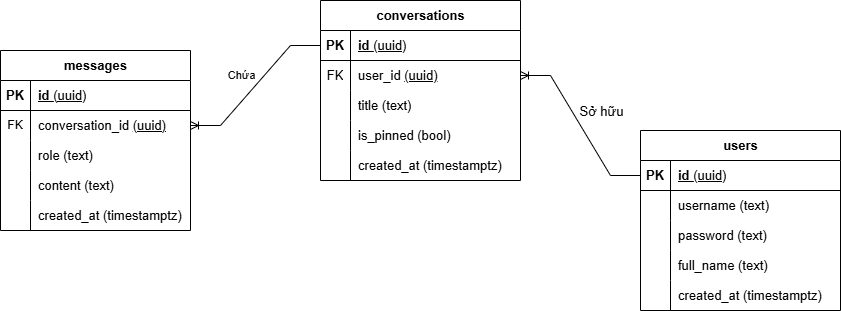

The diagram above was exported from draw.io. Its source (the exported page's mxGraphModel, read from the mxfile embedded in the PNG):
<mxGraphModel dx="1042" dy="527" grid="1" gridSize="10" guides="1" tooltips="1" connect="1" arrows="1" fold="1" page="1" pageScale="1" pageWidth="827" pageHeight="1169" math="0" shadow="0">
  <root>
    <mxCell id="0" />
    <mxCell id="1" parent="0" />
    <mxCell id="axpihVRqeePNhm4dvA-U-6" parent="1" style="shape=table;startSize=30;container=1;collapsible=1;childLayout=tableLayout;fixedRows=1;rowLines=0;fontStyle=1;align=center;resizeLast=1;html=1;fontSize=13;" value="conversations" vertex="1">
      <mxGeometry height="180" width="200" x="350" y="30" as="geometry" />
    </mxCell>
    <mxCell id="axpihVRqeePNhm4dvA-U-7" parent="axpihVRqeePNhm4dvA-U-6" style="shape=tableRow;horizontal=0;startSize=0;swimlaneHead=0;swimlaneBody=0;fillColor=none;collapsible=0;dropTarget=0;points=[[0,0.5],[1,0.5]];portConstraint=eastwest;top=0;left=0;right=0;bottom=1;fontSize=13;" value="" vertex="1">
      <mxGeometry height="30" width="200" y="30" as="geometry" />
    </mxCell>
    <mxCell id="axpihVRqeePNhm4dvA-U-8" parent="axpihVRqeePNhm4dvA-U-7" style="shape=partialRectangle;connectable=0;fillColor=none;top=0;left=0;bottom=0;right=0;fontStyle=1;overflow=hidden;whiteSpace=wrap;html=1;fontSize=13;" value="PK" vertex="1">
      <mxGeometry height="30" width="30" as="geometry">
        <mxRectangle height="30" width="30" as="alternateBounds" />
      </mxGeometry>
    </mxCell>
    <mxCell id="axpihVRqeePNhm4dvA-U-9" parent="axpihVRqeePNhm4dvA-U-7" style="shape=partialRectangle;connectable=0;fillColor=none;top=0;left=0;bottom=0;right=0;align=left;spacingLeft=6;fontStyle=5;overflow=hidden;whiteSpace=wrap;html=1;fontSize=13;" value="id&amp;nbsp;&lt;span style=&quot;font-weight: 400;&quot;&gt;(uuid)&lt;/span&gt;" vertex="1">
      <mxGeometry height="30" width="170" x="30" as="geometry">
        <mxRectangle height="30" width="170" as="alternateBounds" />
      </mxGeometry>
    </mxCell>
    <mxCell id="axpihVRqeePNhm4dvA-U-10" parent="axpihVRqeePNhm4dvA-U-6" style="shape=tableRow;horizontal=0;startSize=0;swimlaneHead=0;swimlaneBody=0;fillColor=none;collapsible=0;dropTarget=0;points=[[0,0.5],[1,0.5]];portConstraint=eastwest;top=0;left=0;right=0;bottom=0;fontSize=13;" value="" vertex="1">
      <mxGeometry height="30" width="200" y="60" as="geometry" />
    </mxCell>
    <mxCell id="axpihVRqeePNhm4dvA-U-11" parent="axpihVRqeePNhm4dvA-U-10" style="shape=partialRectangle;connectable=0;fillColor=none;top=0;left=0;bottom=0;right=0;editable=1;overflow=hidden;whiteSpace=wrap;html=1;fontSize=13;" value="FK" vertex="1">
      <mxGeometry height="30" width="30" as="geometry">
        <mxRectangle height="30" width="30" as="alternateBounds" />
      </mxGeometry>
    </mxCell>
    <mxCell id="axpihVRqeePNhm4dvA-U-12" parent="axpihVRqeePNhm4dvA-U-10" style="shape=partialRectangle;connectable=0;fillColor=none;top=0;left=0;bottom=0;right=0;align=left;spacingLeft=6;overflow=hidden;whiteSpace=wrap;html=1;fontSize=13;" value="user_id&amp;nbsp;&lt;span style=&quot;text-decoration-line: underline;&quot;&gt;(uuid)&lt;/span&gt;" vertex="1">
      <mxGeometry height="30" width="170" x="30" as="geometry">
        <mxRectangle height="30" width="170" as="alternateBounds" />
      </mxGeometry>
    </mxCell>
    <mxCell id="axpihVRqeePNhm4dvA-U-13" parent="axpihVRqeePNhm4dvA-U-6" style="shape=tableRow;horizontal=0;startSize=0;swimlaneHead=0;swimlaneBody=0;fillColor=none;collapsible=0;dropTarget=0;points=[[0,0.5],[1,0.5]];portConstraint=eastwest;top=0;left=0;right=0;bottom=0;fontSize=13;" value="" vertex="1">
      <mxGeometry height="30" width="200" y="90" as="geometry" />
    </mxCell>
    <mxCell id="axpihVRqeePNhm4dvA-U-14" parent="axpihVRqeePNhm4dvA-U-13" style="shape=partialRectangle;connectable=0;fillColor=none;top=0;left=0;bottom=0;right=0;editable=1;overflow=hidden;whiteSpace=wrap;html=1;fontSize=13;" value="" vertex="1">
      <mxGeometry height="30" width="30" as="geometry">
        <mxRectangle height="30" width="30" as="alternateBounds" />
      </mxGeometry>
    </mxCell>
    <mxCell id="axpihVRqeePNhm4dvA-U-15" parent="axpihVRqeePNhm4dvA-U-13" style="shape=partialRectangle;connectable=0;fillColor=none;top=0;left=0;bottom=0;right=0;align=left;spacingLeft=6;overflow=hidden;whiteSpace=wrap;html=1;fontSize=13;" value="title (text)" vertex="1">
      <mxGeometry height="30" width="170" x="30" as="geometry">
        <mxRectangle height="30" width="170" as="alternateBounds" />
      </mxGeometry>
    </mxCell>
    <mxCell id="axpihVRqeePNhm4dvA-U-16" parent="axpihVRqeePNhm4dvA-U-6" style="shape=tableRow;horizontal=0;startSize=0;swimlaneHead=0;swimlaneBody=0;fillColor=none;collapsible=0;dropTarget=0;points=[[0,0.5],[1,0.5]];portConstraint=eastwest;top=0;left=0;right=0;bottom=0;fontSize=13;" value="" vertex="1">
      <mxGeometry height="30" width="200" y="120" as="geometry" />
    </mxCell>
    <mxCell id="axpihVRqeePNhm4dvA-U-17" parent="axpihVRqeePNhm4dvA-U-16" style="shape=partialRectangle;connectable=0;fillColor=none;top=0;left=0;bottom=0;right=0;editable=1;overflow=hidden;whiteSpace=wrap;html=1;fontSize=13;" value="" vertex="1">
      <mxGeometry height="30" width="30" as="geometry">
        <mxRectangle height="30" width="30" as="alternateBounds" />
      </mxGeometry>
    </mxCell>
    <mxCell id="axpihVRqeePNhm4dvA-U-18" parent="axpihVRqeePNhm4dvA-U-16" style="shape=partialRectangle;connectable=0;fillColor=none;top=0;left=0;bottom=0;right=0;align=left;spacingLeft=6;overflow=hidden;whiteSpace=wrap;html=1;fontSize=13;" value="is_pinned (bool)" vertex="1">
      <mxGeometry height="30" width="170" x="30" as="geometry">
        <mxRectangle height="30" width="170" as="alternateBounds" />
      </mxGeometry>
    </mxCell>
    <mxCell id="axpihVRqeePNhm4dvA-U-65" parent="axpihVRqeePNhm4dvA-U-6" style="shape=tableRow;horizontal=0;startSize=0;swimlaneHead=0;swimlaneBody=0;fillColor=none;collapsible=0;dropTarget=0;points=[[0,0.5],[1,0.5]];portConstraint=eastwest;top=0;left=0;right=0;bottom=0;fontSize=13;" value="" vertex="1">
      <mxGeometry height="30" width="200" y="150" as="geometry" />
    </mxCell>
    <mxCell id="axpihVRqeePNhm4dvA-U-66" parent="axpihVRqeePNhm4dvA-U-65" style="shape=partialRectangle;connectable=0;fillColor=none;top=0;left=0;bottom=0;right=0;editable=1;overflow=hidden;whiteSpace=wrap;html=1;fontSize=13;" value="" vertex="1">
      <mxGeometry height="30" width="30" as="geometry">
        <mxRectangle height="30" width="30" as="alternateBounds" />
      </mxGeometry>
    </mxCell>
    <mxCell id="axpihVRqeePNhm4dvA-U-67" parent="axpihVRqeePNhm4dvA-U-65" style="shape=partialRectangle;connectable=0;fillColor=none;top=0;left=0;bottom=0;right=0;align=left;spacingLeft=6;overflow=hidden;whiteSpace=wrap;html=1;fontSize=13;" value="created_at (timestamptz)" vertex="1">
      <mxGeometry height="30" width="170" x="30" as="geometry">
        <mxRectangle height="30" width="170" as="alternateBounds" />
      </mxGeometry>
    </mxCell>
    <mxCell id="axpihVRqeePNhm4dvA-U-19" parent="1" style="shape=table;startSize=30;container=1;collapsible=1;childLayout=tableLayout;fixedRows=1;rowLines=0;fontStyle=1;align=center;resizeLast=1;html=1;fontSize=13;" value="users" vertex="1">
      <mxGeometry height="180" width="200" x="670" y="160" as="geometry" />
    </mxCell>
    <mxCell id="axpihVRqeePNhm4dvA-U-20" parent="axpihVRqeePNhm4dvA-U-19" style="shape=tableRow;horizontal=0;startSize=0;swimlaneHead=0;swimlaneBody=0;fillColor=none;collapsible=0;dropTarget=0;points=[[0,0.5],[1,0.5]];portConstraint=eastwest;top=0;left=0;right=0;bottom=1;fontSize=13;" value="" vertex="1">
      <mxGeometry height="30" width="200" y="30" as="geometry" />
    </mxCell>
    <mxCell id="axpihVRqeePNhm4dvA-U-21" parent="axpihVRqeePNhm4dvA-U-20" style="shape=partialRectangle;connectable=0;fillColor=none;top=0;left=0;bottom=0;right=0;fontStyle=1;overflow=hidden;whiteSpace=wrap;html=1;fontSize=13;" value="PK" vertex="1">
      <mxGeometry height="30" width="30" as="geometry">
        <mxRectangle height="30" width="30" as="alternateBounds" />
      </mxGeometry>
    </mxCell>
    <mxCell id="axpihVRqeePNhm4dvA-U-22" parent="axpihVRqeePNhm4dvA-U-20" style="shape=partialRectangle;connectable=0;fillColor=none;top=0;left=0;bottom=0;right=0;align=left;spacingLeft=6;fontStyle=5;overflow=hidden;whiteSpace=wrap;html=1;fontSize=13;" value="id&amp;nbsp;&lt;span style=&quot;font-weight: 400;&quot;&gt;(uuid)&lt;/span&gt;" vertex="1">
      <mxGeometry height="30" width="170" x="30" as="geometry">
        <mxRectangle height="30" width="170" as="alternateBounds" />
      </mxGeometry>
    </mxCell>
    <mxCell id="axpihVRqeePNhm4dvA-U-23" parent="axpihVRqeePNhm4dvA-U-19" style="shape=tableRow;horizontal=0;startSize=0;swimlaneHead=0;swimlaneBody=0;fillColor=none;collapsible=0;dropTarget=0;points=[[0,0.5],[1,0.5]];portConstraint=eastwest;top=0;left=0;right=0;bottom=0;fontSize=13;" value="" vertex="1">
      <mxGeometry height="30" width="200" y="60" as="geometry" />
    </mxCell>
    <mxCell id="axpihVRqeePNhm4dvA-U-24" parent="axpihVRqeePNhm4dvA-U-23" style="shape=partialRectangle;connectable=0;fillColor=none;top=0;left=0;bottom=0;right=0;editable=1;overflow=hidden;whiteSpace=wrap;html=1;fontSize=13;" value="" vertex="1">
      <mxGeometry height="30" width="30" as="geometry">
        <mxRectangle height="30" width="30" as="alternateBounds" />
      </mxGeometry>
    </mxCell>
    <mxCell id="axpihVRqeePNhm4dvA-U-25" parent="axpihVRqeePNhm4dvA-U-23" style="shape=partialRectangle;connectable=0;fillColor=none;top=0;left=0;bottom=0;right=0;align=left;spacingLeft=6;overflow=hidden;whiteSpace=wrap;html=1;fontSize=13;" value="username (text)" vertex="1">
      <mxGeometry height="30" width="170" x="30" as="geometry">
        <mxRectangle height="30" width="170" as="alternateBounds" />
      </mxGeometry>
    </mxCell>
    <mxCell id="axpihVRqeePNhm4dvA-U-26" parent="axpihVRqeePNhm4dvA-U-19" style="shape=tableRow;horizontal=0;startSize=0;swimlaneHead=0;swimlaneBody=0;fillColor=none;collapsible=0;dropTarget=0;points=[[0,0.5],[1,0.5]];portConstraint=eastwest;top=0;left=0;right=0;bottom=0;fontSize=13;" value="" vertex="1">
      <mxGeometry height="30" width="200" y="90" as="geometry" />
    </mxCell>
    <mxCell id="axpihVRqeePNhm4dvA-U-27" parent="axpihVRqeePNhm4dvA-U-26" style="shape=partialRectangle;connectable=0;fillColor=none;top=0;left=0;bottom=0;right=0;editable=1;overflow=hidden;whiteSpace=wrap;html=1;fontSize=13;" value="" vertex="1">
      <mxGeometry height="30" width="30" as="geometry">
        <mxRectangle height="30" width="30" as="alternateBounds" />
      </mxGeometry>
    </mxCell>
    <mxCell id="axpihVRqeePNhm4dvA-U-28" parent="axpihVRqeePNhm4dvA-U-26" style="shape=partialRectangle;connectable=0;fillColor=none;top=0;left=0;bottom=0;right=0;align=left;spacingLeft=6;overflow=hidden;whiteSpace=wrap;html=1;fontSize=13;" value="password (text)" vertex="1">
      <mxGeometry height="30" width="170" x="30" as="geometry">
        <mxRectangle height="30" width="170" as="alternateBounds" />
      </mxGeometry>
    </mxCell>
    <mxCell id="axpihVRqeePNhm4dvA-U-29" parent="axpihVRqeePNhm4dvA-U-19" style="shape=tableRow;horizontal=0;startSize=0;swimlaneHead=0;swimlaneBody=0;fillColor=none;collapsible=0;dropTarget=0;points=[[0,0.5],[1,0.5]];portConstraint=eastwest;top=0;left=0;right=0;bottom=0;fontSize=13;" value="" vertex="1">
      <mxGeometry height="30" width="200" y="120" as="geometry" />
    </mxCell>
    <mxCell id="axpihVRqeePNhm4dvA-U-30" parent="axpihVRqeePNhm4dvA-U-29" style="shape=partialRectangle;connectable=0;fillColor=none;top=0;left=0;bottom=0;right=0;editable=1;overflow=hidden;whiteSpace=wrap;html=1;fontSize=13;" value="" vertex="1">
      <mxGeometry height="30" width="30" as="geometry">
        <mxRectangle height="30" width="30" as="alternateBounds" />
      </mxGeometry>
    </mxCell>
    <mxCell id="axpihVRqeePNhm4dvA-U-31" parent="axpihVRqeePNhm4dvA-U-29" style="shape=partialRectangle;connectable=0;fillColor=none;top=0;left=0;bottom=0;right=0;align=left;spacingLeft=6;overflow=hidden;whiteSpace=wrap;html=1;fontSize=13;" value="full_name (text)" vertex="1">
      <mxGeometry height="30" width="170" x="30" as="geometry">
        <mxRectangle height="30" width="170" as="alternateBounds" />
      </mxGeometry>
    </mxCell>
    <mxCell id="axpihVRqeePNhm4dvA-U-68" parent="axpihVRqeePNhm4dvA-U-19" style="shape=tableRow;horizontal=0;startSize=0;swimlaneHead=0;swimlaneBody=0;fillColor=none;collapsible=0;dropTarget=0;points=[[0,0.5],[1,0.5]];portConstraint=eastwest;top=0;left=0;right=0;bottom=0;fontSize=13;" value="" vertex="1">
      <mxGeometry height="30" width="200" y="150" as="geometry" />
    </mxCell>
    <mxCell id="axpihVRqeePNhm4dvA-U-69" parent="axpihVRqeePNhm4dvA-U-68" style="shape=partialRectangle;connectable=0;fillColor=none;top=0;left=0;bottom=0;right=0;editable=1;overflow=hidden;whiteSpace=wrap;html=1;fontSize=13;" value="" vertex="1">
      <mxGeometry height="30" width="30" as="geometry">
        <mxRectangle height="30" width="30" as="alternateBounds" />
      </mxGeometry>
    </mxCell>
    <mxCell id="axpihVRqeePNhm4dvA-U-70" parent="axpihVRqeePNhm4dvA-U-68" style="shape=partialRectangle;connectable=0;fillColor=none;top=0;left=0;bottom=0;right=0;align=left;spacingLeft=6;overflow=hidden;whiteSpace=wrap;html=1;fontSize=13;" value="created_at (timestamptz)" vertex="1">
      <mxGeometry height="30" width="170" x="30" as="geometry">
        <mxRectangle height="30" width="170" as="alternateBounds" />
      </mxGeometry>
    </mxCell>
    <mxCell id="axpihVRqeePNhm4dvA-U-32" parent="1" style="shape=table;startSize=30;container=1;collapsible=1;childLayout=tableLayout;fixedRows=1;rowLines=0;fontStyle=1;align=center;resizeLast=1;html=1;fontSize=13;" value="messages" vertex="1">
      <mxGeometry height="180" width="190" x="30" y="80" as="geometry" />
    </mxCell>
    <mxCell id="axpihVRqeePNhm4dvA-U-33" parent="axpihVRqeePNhm4dvA-U-32" style="shape=tableRow;horizontal=0;startSize=0;swimlaneHead=0;swimlaneBody=0;fillColor=none;collapsible=0;dropTarget=0;points=[[0,0.5],[1,0.5]];portConstraint=eastwest;top=0;left=0;right=0;bottom=1;" value="" vertex="1">
      <mxGeometry height="30" width="190" y="30" as="geometry" />
    </mxCell>
    <mxCell id="axpihVRqeePNhm4dvA-U-34" parent="axpihVRqeePNhm4dvA-U-33" style="shape=partialRectangle;connectable=0;fillColor=none;top=0;left=0;bottom=0;right=0;fontStyle=1;overflow=hidden;whiteSpace=wrap;html=1;" value="&lt;font style=&quot;font-size: 13px;&quot;&gt;PK&lt;/font&gt;" vertex="1">
      <mxGeometry height="30" width="30" as="geometry">
        <mxRectangle height="30" width="30" as="alternateBounds" />
      </mxGeometry>
    </mxCell>
    <mxCell id="axpihVRqeePNhm4dvA-U-35" parent="axpihVRqeePNhm4dvA-U-33" style="shape=partialRectangle;connectable=0;fillColor=none;top=0;left=0;bottom=0;right=0;align=left;spacingLeft=6;fontStyle=5;overflow=hidden;whiteSpace=wrap;html=1;" value="&lt;font style=&quot;font-size: 13px;&quot;&gt;id &lt;span style=&quot;font-weight: normal;&quot;&gt;(uuid)&lt;/span&gt;&lt;/font&gt;" vertex="1">
      <mxGeometry height="30" width="160" x="30" as="geometry">
        <mxRectangle height="30" width="160" as="alternateBounds" />
      </mxGeometry>
    </mxCell>
    <mxCell id="axpihVRqeePNhm4dvA-U-36" parent="axpihVRqeePNhm4dvA-U-32" style="shape=tableRow;horizontal=0;startSize=0;swimlaneHead=0;swimlaneBody=0;fillColor=none;collapsible=0;dropTarget=0;points=[[0,0.5],[1,0.5]];portConstraint=eastwest;top=0;left=0;right=0;bottom=0;" value="" vertex="1">
      <mxGeometry height="30" width="190" y="60" as="geometry" />
    </mxCell>
    <mxCell id="axpihVRqeePNhm4dvA-U-37" parent="axpihVRqeePNhm4dvA-U-36" style="shape=partialRectangle;connectable=0;fillColor=none;top=0;left=0;bottom=0;right=0;editable=1;overflow=hidden;whiteSpace=wrap;html=1;" value="FK" vertex="1">
      <mxGeometry height="30" width="30" as="geometry">
        <mxRectangle height="30" width="30" as="alternateBounds" />
      </mxGeometry>
    </mxCell>
    <mxCell id="axpihVRqeePNhm4dvA-U-38" parent="axpihVRqeePNhm4dvA-U-36" style="shape=partialRectangle;connectable=0;fillColor=none;top=0;left=0;bottom=0;right=0;align=left;spacingLeft=6;overflow=hidden;whiteSpace=wrap;html=1;fontSize=13;" value="conversation_id&amp;nbsp;&lt;span style=&quot;text-decoration-line: underline;&quot;&gt;(uuid)&lt;/span&gt;" vertex="1">
      <mxGeometry height="30" width="160" x="30" as="geometry">
        <mxRectangle height="30" width="160" as="alternateBounds" />
      </mxGeometry>
    </mxCell>
    <mxCell id="axpihVRqeePNhm4dvA-U-39" parent="axpihVRqeePNhm4dvA-U-32" style="shape=tableRow;horizontal=0;startSize=0;swimlaneHead=0;swimlaneBody=0;fillColor=none;collapsible=0;dropTarget=0;points=[[0,0.5],[1,0.5]];portConstraint=eastwest;top=0;left=0;right=0;bottom=0;" value="" vertex="1">
      <mxGeometry height="30" width="190" y="90" as="geometry" />
    </mxCell>
    <mxCell id="axpihVRqeePNhm4dvA-U-40" parent="axpihVRqeePNhm4dvA-U-39" style="shape=partialRectangle;connectable=0;fillColor=none;top=0;left=0;bottom=0;right=0;editable=1;overflow=hidden;whiteSpace=wrap;html=1;" value="" vertex="1">
      <mxGeometry height="30" width="30" as="geometry">
        <mxRectangle height="30" width="30" as="alternateBounds" />
      </mxGeometry>
    </mxCell>
    <mxCell id="axpihVRqeePNhm4dvA-U-41" parent="axpihVRqeePNhm4dvA-U-39" style="shape=partialRectangle;connectable=0;fillColor=none;top=0;left=0;bottom=0;right=0;align=left;spacingLeft=6;overflow=hidden;whiteSpace=wrap;html=1;fontSize=13;" value="role (text)" vertex="1">
      <mxGeometry height="30" width="160" x="30" as="geometry">
        <mxRectangle height="30" width="160" as="alternateBounds" />
      </mxGeometry>
    </mxCell>
    <mxCell id="axpihVRqeePNhm4dvA-U-42" parent="axpihVRqeePNhm4dvA-U-32" style="shape=tableRow;horizontal=0;startSize=0;swimlaneHead=0;swimlaneBody=0;fillColor=none;collapsible=0;dropTarget=0;points=[[0,0.5],[1,0.5]];portConstraint=eastwest;top=0;left=0;right=0;bottom=0;" value="" vertex="1">
      <mxGeometry height="30" width="190" y="120" as="geometry" />
    </mxCell>
    <mxCell id="axpihVRqeePNhm4dvA-U-43" parent="axpihVRqeePNhm4dvA-U-42" style="shape=partialRectangle;connectable=0;fillColor=none;top=0;left=0;bottom=0;right=0;editable=1;overflow=hidden;whiteSpace=wrap;html=1;" value="" vertex="1">
      <mxGeometry height="30" width="30" as="geometry">
        <mxRectangle height="30" width="30" as="alternateBounds" />
      </mxGeometry>
    </mxCell>
    <mxCell id="axpihVRqeePNhm4dvA-U-44" parent="axpihVRqeePNhm4dvA-U-42" style="shape=partialRectangle;connectable=0;fillColor=none;top=0;left=0;bottom=0;right=0;align=left;spacingLeft=6;overflow=hidden;whiteSpace=wrap;html=1;fontSize=13;" value="content (text)" vertex="1">
      <mxGeometry height="30" width="160" x="30" as="geometry">
        <mxRectangle height="30" width="160" as="alternateBounds" />
      </mxGeometry>
    </mxCell>
    <mxCell id="axpihVRqeePNhm4dvA-U-62" parent="axpihVRqeePNhm4dvA-U-32" style="shape=tableRow;horizontal=0;startSize=0;swimlaneHead=0;swimlaneBody=0;fillColor=none;collapsible=0;dropTarget=0;points=[[0,0.5],[1,0.5]];portConstraint=eastwest;top=0;left=0;right=0;bottom=0;" value="" vertex="1">
      <mxGeometry height="30" width="190" y="150" as="geometry" />
    </mxCell>
    <mxCell id="axpihVRqeePNhm4dvA-U-63" parent="axpihVRqeePNhm4dvA-U-62" style="shape=partialRectangle;connectable=0;fillColor=none;top=0;left=0;bottom=0;right=0;editable=1;overflow=hidden;whiteSpace=wrap;html=1;" value="" vertex="1">
      <mxGeometry height="30" width="30" as="geometry">
        <mxRectangle height="30" width="30" as="alternateBounds" />
      </mxGeometry>
    </mxCell>
    <mxCell id="axpihVRqeePNhm4dvA-U-64" parent="axpihVRqeePNhm4dvA-U-62" style="shape=partialRectangle;connectable=0;fillColor=none;top=0;left=0;bottom=0;right=0;align=left;spacingLeft=6;overflow=hidden;whiteSpace=wrap;html=1;fontSize=13;" value="created_at (timestamptz)" vertex="1">
      <mxGeometry height="30" width="160" x="30" as="geometry">
        <mxRectangle height="30" width="160" as="alternateBounds" />
      </mxGeometry>
    </mxCell>
    <mxCell id="axpihVRqeePNhm4dvA-U-74" edge="1" parent="1" source="axpihVRqeePNhm4dvA-U-20" style="edgeStyle=entityRelationEdgeStyle;fontSize=12;html=1;endArrow=ERoneToMany;rounded=0;exitX=0;exitY=0.5;exitDx=0;exitDy=0;entryX=1;entryY=0.5;entryDx=0;entryDy=0;" target="axpihVRqeePNhm4dvA-U-10" value="">
      <mxGeometry height="100" relative="1" width="100" as="geometry">
        <mxPoint x="360" y="330" as="sourcePoint" />
        <mxPoint x="460" y="230" as="targetPoint" />
      </mxGeometry>
    </mxCell>
    <mxCell id="axpihVRqeePNhm4dvA-U-76" connectable="0" parent="axpihVRqeePNhm4dvA-U-74" style="edgeLabel;html=1;align=center;verticalAlign=middle;resizable=0;points=[];fontSize=13;" value="Sở hữu" vertex="1">
      <mxGeometry relative="1" x="-0.0737" as="geometry">
        <mxPoint x="17" y="-20" as="offset" />
      </mxGeometry>
    </mxCell>
    <mxCell id="axpihVRqeePNhm4dvA-U-75" edge="1" parent="1" source="axpihVRqeePNhm4dvA-U-7" style="edgeStyle=entityRelationEdgeStyle;fontSize=12;html=1;endArrow=ERoneToMany;rounded=0;exitX=0;exitY=0.5;exitDx=0;exitDy=0;entryX=1;entryY=0.5;entryDx=0;entryDy=0;" target="axpihVRqeePNhm4dvA-U-36" value="">
      <mxGeometry height="100" relative="1" width="100" as="geometry">
        <mxPoint x="360" y="330" as="sourcePoint" />
        <mxPoint x="460" y="230" as="targetPoint" />
      </mxGeometry>
    </mxCell>
    <mxCell id="axpihVRqeePNhm4dvA-U-77" connectable="0" parent="axpihVRqeePNhm4dvA-U-75" style="edgeLabel;html=1;align=center;verticalAlign=middle;resizable=0;points=[];" value="Chứa" vertex="1">
      <mxGeometry relative="1" x="0.1194" y="2" as="geometry">
        <mxPoint x="-10" y="-19" as="offset" />
      </mxGeometry>
    </mxCell>
  </root>
</mxGraphModel>